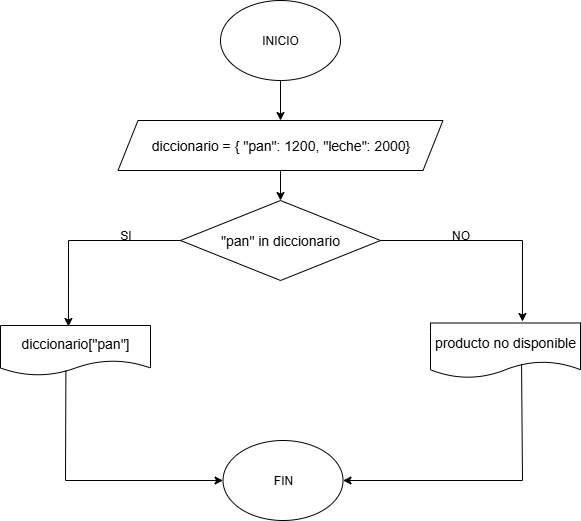

The diagram above was exported from draw.io. Its source (the exported page's mxGraphModel, read from the mxfile embedded in the PNG):
<mxGraphModel dx="872" dy="473" grid="1" gridSize="10" guides="1" tooltips="1" connect="1" arrows="0" fold="1" page="1" pageScale="1" pageWidth="827" pageHeight="1169" math="0" shadow="0">
  <root>
    <mxCell id="0" />
    <mxCell id="1" parent="0" />
    <mxCell id="-vr3XNMddPCh3_0V8XOt-677" style="edgeStyle=orthogonalEdgeStyle;rounded=0;orthogonalLoop=1;jettySize=auto;html=1;exitX=0.5;exitY=1;exitDx=0;exitDy=0;entryX=0.5;entryY=0;entryDx=0;entryDy=0;" parent="1" source="-vr3XNMddPCh3_0V8XOt-1" target="-vr3XNMddPCh3_0V8XOt-2" edge="1">
      <mxGeometry relative="1" as="geometry" />
    </mxCell>
    <mxCell id="-vr3XNMddPCh3_0V8XOt-1" value="INICIO" style="ellipse;whiteSpace=wrap;html=1;" parent="1" vertex="1">
      <mxGeometry x="260" y="210" width="120" height="80" as="geometry" />
    </mxCell>
    <mxCell id="RbldI86A8Qkw0nwOYzx0-7" style="edgeStyle=orthogonalEdgeStyle;rounded=0;orthogonalLoop=1;jettySize=auto;html=1;exitX=0.5;exitY=1;exitDx=0;exitDy=0;entryX=0.5;entryY=0;entryDx=0;entryDy=0;" edge="1" parent="1" source="-vr3XNMddPCh3_0V8XOt-2" target="-vr3XNMddPCh3_0V8XOt-3">
      <mxGeometry relative="1" as="geometry" />
    </mxCell>
    <mxCell id="-vr3XNMddPCh3_0V8XOt-2" value="&lt;div style=&quot;line-height: 19px;&quot;&gt;&lt;div style=&quot;line-height: 19px; padding-top: 0px;&quot;&gt;&lt;span style=&quot;font-size: 14px; white-space: pre;&quot;&gt;diccionario = { &quot;pan&quot;: 1200, &quot;leche&quot;: 2000}&lt;/span&gt;&lt;/div&gt;&lt;/div&gt;" style="shape=parallelogram;perimeter=parallelogramPerimeter;whiteSpace=wrap;html=1;fixedSize=1;" parent="1" vertex="1">
      <mxGeometry x="157.5" y="330" width="325" height="50" as="geometry" />
    </mxCell>
    <mxCell id="-vr3XNMddPCh3_0V8XOt-662" style="edgeStyle=orthogonalEdgeStyle;rounded=0;orthogonalLoop=1;jettySize=auto;html=1;exitX=1;exitY=0.5;exitDx=0;exitDy=0;entryX=0.613;entryY=-0.027;entryDx=0;entryDy=0;entryPerimeter=0;" parent="1" source="-vr3XNMddPCh3_0V8XOt-3" target="-vr3XNMddPCh3_0V8XOt-7" edge="1">
      <mxGeometry relative="1" as="geometry">
        <mxPoint x="550" y="320" as="targetPoint" />
      </mxGeometry>
    </mxCell>
    <mxCell id="-vr3XNMddPCh3_0V8XOt-666" style="edgeStyle=orthogonalEdgeStyle;rounded=0;orthogonalLoop=1;jettySize=auto;html=1;exitX=0;exitY=0.5;exitDx=0;exitDy=0;entryX=0.453;entryY=0.02;entryDx=0;entryDy=0;entryPerimeter=0;" parent="1" source="-vr3XNMddPCh3_0V8XOt-3" target="-vr3XNMddPCh3_0V8XOt-11" edge="1">
      <mxGeometry relative="1" as="geometry">
        <mxPoint x="110" y="530" as="targetPoint" />
      </mxGeometry>
    </mxCell>
    <mxCell id="-vr3XNMddPCh3_0V8XOt-3" value="&lt;div style=&quot;font-size: 14px; line-height: 19px; white-space: pre; padding-bottom: 0px;&quot;&gt;&quot;pan&quot; in diccionario&lt;/div&gt;" style="rhombus;whiteSpace=wrap;html=1;" parent="1" vertex="1">
      <mxGeometry x="220" y="410" width="200" height="80" as="geometry" />
    </mxCell>
    <mxCell id="-vr3XNMddPCh3_0V8XOt-7" value="&lt;font style=&quot;font-size: 14px;&quot;&gt;producto no disponible&lt;/font&gt;" style="shape=document;whiteSpace=wrap;html=1;boundedLbl=1;" parent="1" vertex="1">
      <mxGeometry x="470" y="532.5" width="150" height="55" as="geometry" />
    </mxCell>
    <mxCell id="-vr3XNMddPCh3_0V8XOt-11" value="&lt;font style=&quot;font-size: 14px;&quot;&gt;diccionario[&quot;pan&quot;]&lt;/font&gt;" style="shape=document;whiteSpace=wrap;html=1;boundedLbl=1;" parent="1" vertex="1">
      <mxGeometry x="40" y="535" width="150" height="50" as="geometry" />
    </mxCell>
    <mxCell id="-vr3XNMddPCh3_0V8XOt-13" value="SI" style="text;html=1;align=center;verticalAlign=middle;resizable=0;points=[];autosize=1;strokeColor=none;fillColor=none;" parent="1" vertex="1">
      <mxGeometry x="150" y="430" width="30" height="30" as="geometry" />
    </mxCell>
    <mxCell id="-vr3XNMddPCh3_0V8XOt-14" value="NO" style="text;html=1;align=center;verticalAlign=middle;resizable=0;points=[];autosize=1;strokeColor=none;fillColor=none;" parent="1" vertex="1">
      <mxGeometry x="480" y="430" width="40" height="30" as="geometry" />
    </mxCell>
    <mxCell id="-vr3XNMddPCh3_0V8XOt-25" value="FIN" style="ellipse;whiteSpace=wrap;html=1;" parent="1" vertex="1">
      <mxGeometry x="262.51" y="650" width="120" height="80" as="geometry" />
    </mxCell>
    <mxCell id="-vr3XNMddPCh3_0V8XOt-678" value="" style="endArrow=classic;html=1;rounded=0;entryX=1;entryY=0.5;entryDx=0;entryDy=0;exitX=0.607;exitY=0.755;exitDx=0;exitDy=0;exitPerimeter=0;" parent="1" source="-vr3XNMddPCh3_0V8XOt-7" target="-vr3XNMddPCh3_0V8XOt-25" edge="1">
      <mxGeometry width="50" height="50" relative="1" as="geometry">
        <mxPoint x="560" y="580" as="sourcePoint" />
        <mxPoint x="470" y="540" as="targetPoint" />
        <Array as="points">
          <mxPoint x="562" y="690" />
        </Array>
      </mxGeometry>
    </mxCell>
    <mxCell id="-vr3XNMddPCh3_0V8XOt-679" value="" style="endArrow=classic;html=1;rounded=0;entryX=0;entryY=0.5;entryDx=0;entryDy=0;exitX=0.436;exitY=0.9;exitDx=0;exitDy=0;exitPerimeter=0;" parent="1" source="-vr3XNMddPCh3_0V8XOt-11" target="-vr3XNMddPCh3_0V8XOt-25" edge="1">
      <mxGeometry width="50" height="50" relative="1" as="geometry">
        <mxPoint x="108" y="590" as="sourcePoint" />
        <mxPoint x="250" y="690" as="targetPoint" />
        <Array as="points">
          <mxPoint x="105" y="690" />
        </Array>
      </mxGeometry>
    </mxCell>
  </root>
</mxGraphModel>